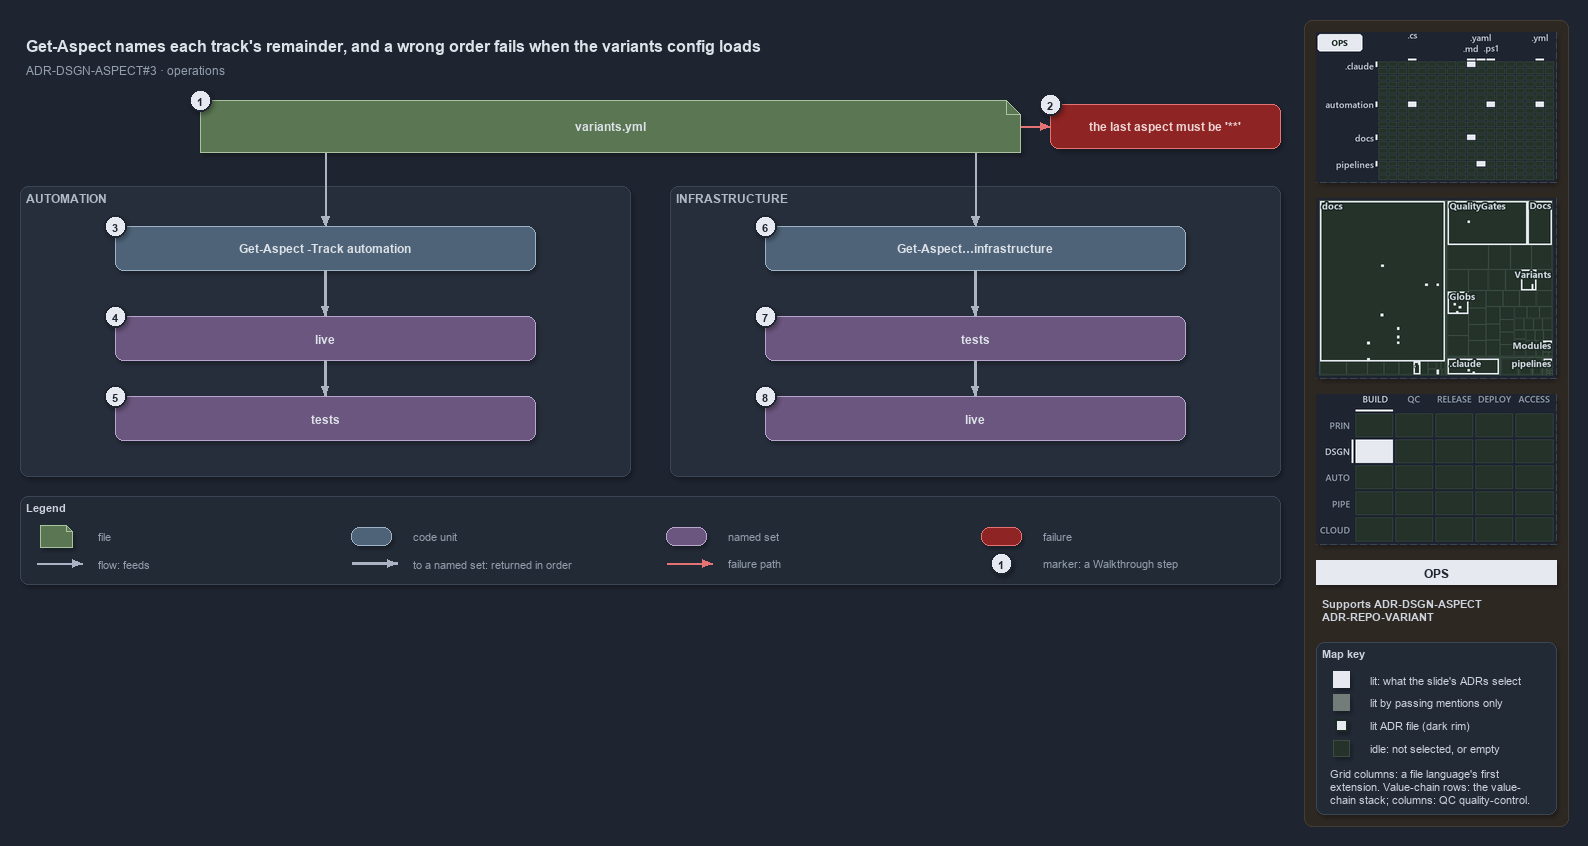

The diagram above was exported from draw.io. Its source (the exported page's mxGraphModel, read from the mxfile embedded in the PNG):
<mxGraphModel dx="1024" dy="768" grid="0" gridSize="10" guides="1" tooltips="1" connect="1" arrows="1" fold="1" page="1" pageScale="1" pageWidth="1572" pageHeight="654" background="#1E2430" math="0" shadow="1">
  <root>
    <mxCell id="0" />
    <mxCell id="1" parent="0" />
    <mxCell id="sidebar-bg" value="" style="rounded=1;arcSize=2;html=1;fillColor=#2E2823;strokeColor=#453C33;shadow=0;" vertex="1" parent="1">
      <mxGeometry x="1304" y="4" width="264" height="806" as="geometry" />
    </mxCell>
    <mxCell id="title" value="Get-Aspect names each track's remainder, and a wrong order fails when the variants config loads" style="text;html=1;align=left;verticalAlign=middle;fontSize=16;fontStyle=1;fontColor=#DDE2E9;" vertex="1" parent="1">
      <mxGeometry x="20" y="14" width="1260" height="30" as="geometry" />
    </mxCell>
    <mxCell id="subtitle" value="ADR-DSGN-ASPECT#3 &amp;#183; operations" style="text;html=1;align=left;verticalAlign=middle;fontSize=12;fontColor=#949FAE;" vertex="1" parent="1">
      <mxGeometry x="20" y="44" width="1240" height="20" as="geometry" />
    </mxCell>
    <mxCell id="g-file" value="&lt;b&gt;variants.yml&lt;/b&gt;" style="shape=note;size=14;whiteSpace=wrap;html=1;fillColor=#5B7653;strokeColor=#A9C29F;fontColor=#DDE2E9;fontSize=12;" vertex="1" parent="1">
      <mxGeometry x="200" y="84" width="820" height="52" as="geometry" />
    </mxCell>
    <mxCell id="mark-1" value="1" style="ellipse;html=1;fillColor=#E6EAF0;strokeColor=#1E2430;strokeWidth=2;fontColor=#1E2430;fontStyle=1;fontSize=11;" vertex="1" parent="1">
      <mxGeometry x="189" y="73" width="22" height="22" as="geometry" />
    </mxCell>
    <mxCell id="p-file-r" value="" style="text;html=1;strokeColor=none;fillColor=none;" vertex="1" parent="1">
      <mxGeometry x="1020" y="110" width="1" height="1" as="geometry" />
    </mxCell>
    <mxCell id="x-config" value="&lt;b&gt;the last aspect must be '**'&lt;/b&gt;" style="rounded=1;whiteSpace=wrap;html=1;arcSize=20;fillColor=#8E2424;strokeColor=#E57373;fontColor=#EFD4D4;fontSize=12;" vertex="1" parent="1">
      <mxGeometry x="1050" y="88" width="230" height="44" as="geometry" />
    </mxCell>
    <mxCell id="mark-2" value="2" style="ellipse;html=1;fillColor=#E6EAF0;strokeColor=#1E2430;strokeWidth=2;fontColor=#1E2430;fontStyle=1;fontSize=11;" vertex="1" parent="1">
      <mxGeometry x="1039" y="77" width="22" height="22" as="geometry" />
    </mxCell>
    <mxCell id="e-file-fail" value="" style="edgeStyle=orthogonalEdgeStyle;rounded=1;html=1;endArrow=block;strokeColor=#E57373;shadow=0;fontColor=#CDD3DC;" edge="1" parent="1" source="p-file-r" target="x-config">
      <mxGeometry relative="1" as="geometry" />
    </mxCell>
    <mxCell id="p-file-bl" value="" style="text;html=1;strokeColor=none;fillColor=none;" vertex="1" parent="1">
      <mxGeometry x="325" y="136" width="1" height="1" as="geometry" />
    </mxCell>
    <mxCell id="p-file-br" value="" style="text;html=1;strokeColor=none;fillColor=none;" vertex="1" parent="1">
      <mxGeometry x="975" y="136" width="1" height="1" as="geometry" />
    </mxCell>
    <mxCell id="band-auto" value="AUTOMATION" style="rounded=1;html=1;arcSize=3;fillColor=#262E3B;strokeColor=#3A4555;verticalAlign=top;align=left;spacingLeft=8;fontStyle=1;fontSize=12;fontColor=#B0BAC7;" vertex="1" parent="1">
      <mxGeometry x="20" y="170" width="610" height="290" as="geometry" />
    </mxCell>
    <mxCell id="band-infra" value="INFRASTRUCTURE" style="rounded=1;html=1;arcSize=3;fillColor=#262E3B;strokeColor=#3A4555;verticalAlign=top;align=left;spacingLeft=8;fontStyle=1;fontSize=12;fontColor=#B0BAC7;" vertex="1" parent="1">
      <mxGeometry x="670" y="170" width="610" height="290" as="geometry" />
    </mxCell>
    <mxCell id="cmd-auto" value="&lt;b&gt;Get-Aspect -Track automation&lt;/b&gt;" style="rounded=1;whiteSpace=wrap;html=1;arcSize=20;fillColor=#4E6378;strokeColor=#9FB3C8;fontColor=#DDE2E9;fontSize=12;" vertex="1" parent="1">
      <mxGeometry x="115" y="210" width="420" height="44" as="geometry" />
    </mxCell>
    <mxCell id="auto-live" value="&lt;b&gt;live&lt;/b&gt;" style="rounded=1;whiteSpace=wrap;html=1;arcSize=20;fillColor=#6A567E;strokeColor=#B9A6CC;fontColor=#DDE2E9;fontSize=12;" vertex="1" parent="1">
      <mxGeometry x="115" y="300" width="420" height="44" as="geometry" />
    </mxCell>
    <mxCell id="auto-tests" value="&lt;b&gt;tests&lt;/b&gt;" style="rounded=1;whiteSpace=wrap;html=1;arcSize=20;fillColor=#6A567E;strokeColor=#B9A6CC;fontColor=#DDE2E9;fontSize=12;" vertex="1" parent="1">
      <mxGeometry x="115" y="380" width="420" height="44" as="geometry" />
    </mxCell>
    <mxCell id="cmd-infra" value="&lt;b&gt;Get-Aspect…infrastructure&lt;/b&gt;" style="rounded=1;whiteSpace=wrap;html=1;arcSize=20;fillColor=#4E6378;strokeColor=#9FB3C8;fontColor=#DDE2E9;fontSize=12;" vertex="1" parent="1">
      <mxGeometry x="765" y="210" width="420" height="44" as="geometry" />
    </mxCell>
    <mxCell id="infra-tests" value="&lt;b&gt;tests&lt;/b&gt;" style="rounded=1;whiteSpace=wrap;html=1;arcSize=20;fillColor=#6A567E;strokeColor=#B9A6CC;fontColor=#DDE2E9;fontSize=12;" vertex="1" parent="1">
      <mxGeometry x="765" y="300" width="420" height="44" as="geometry" />
    </mxCell>
    <mxCell id="infra-live" value="&lt;b&gt;live&lt;/b&gt;" style="rounded=1;whiteSpace=wrap;html=1;arcSize=20;fillColor=#6A567E;strokeColor=#B9A6CC;fontColor=#DDE2E9;fontSize=12;" vertex="1" parent="1">
      <mxGeometry x="765" y="380" width="420" height="44" as="geometry" />
    </mxCell>
    <mxCell id="mark-3" value="3" style="ellipse;html=1;fillColor=#E6EAF0;strokeColor=#1E2430;strokeWidth=2;fontColor=#1E2430;fontStyle=1;fontSize=11;" vertex="1" parent="1">
      <mxGeometry x="104" y="199" width="22" height="22" as="geometry" />
    </mxCell>
    <mxCell id="mark-4" value="4" style="ellipse;html=1;fillColor=#E6EAF0;strokeColor=#1E2430;strokeWidth=2;fontColor=#1E2430;fontStyle=1;fontSize=11;" vertex="1" parent="1">
      <mxGeometry x="104" y="289" width="22" height="22" as="geometry" />
    </mxCell>
    <mxCell id="mark-5" value="5" style="ellipse;html=1;fillColor=#E6EAF0;strokeColor=#1E2430;strokeWidth=2;fontColor=#1E2430;fontStyle=1;fontSize=11;" vertex="1" parent="1">
      <mxGeometry x="104" y="369" width="22" height="22" as="geometry" />
    </mxCell>
    <mxCell id="mark-6" value="6" style="ellipse;html=1;fillColor=#E6EAF0;strokeColor=#1E2430;strokeWidth=2;fontColor=#1E2430;fontStyle=1;fontSize=11;" vertex="1" parent="1">
      <mxGeometry x="754" y="199" width="22" height="22" as="geometry" />
    </mxCell>
    <mxCell id="mark-7" value="7" style="ellipse;html=1;fillColor=#E6EAF0;strokeColor=#1E2430;strokeWidth=2;fontColor=#1E2430;fontStyle=1;fontSize=11;" vertex="1" parent="1">
      <mxGeometry x="754" y="289" width="22" height="22" as="geometry" />
    </mxCell>
    <mxCell id="mark-8" value="8" style="ellipse;html=1;fillColor=#E6EAF0;strokeColor=#1E2430;strokeWidth=2;fontColor=#1E2430;fontStyle=1;fontSize=11;" vertex="1" parent="1">
      <mxGeometry x="754" y="369" width="22" height="22" as="geometry" />
    </mxCell>
    <mxCell id="e-file-auto" value="" style="edgeStyle=orthogonalEdgeStyle;rounded=1;html=1;endArrow=block;strokeColor=#AAB4C3;shadow=0;fontColor=#CDD3DC;" edge="1" parent="1" source="p-file-bl" target="cmd-auto">
      <mxGeometry relative="1" as="geometry" />
    </mxCell>
    <mxCell id="e-auto-cmd-live" value="" style="edgeStyle=orthogonalEdgeStyle;rounded=1;html=1;endArrow=block;strokeColor=#AAB4C3;strokeWidth=2.5;shadow=0;fontColor=#CDD3DC;" edge="1" parent="1" source="cmd-auto" target="auto-live">
      <mxGeometry relative="1" as="geometry" />
    </mxCell>
    <mxCell id="e-auto-live-tests" value="" style="edgeStyle=orthogonalEdgeStyle;rounded=1;html=1;endArrow=block;strokeColor=#AAB4C3;strokeWidth=2.5;shadow=0;fontColor=#CDD3DC;" edge="1" parent="1" source="auto-live" target="auto-tests">
      <mxGeometry relative="1" as="geometry" />
    </mxCell>
    <mxCell id="e-file-infra" value="" style="edgeStyle=orthogonalEdgeStyle;rounded=1;html=1;endArrow=block;strokeColor=#AAB4C3;shadow=0;fontColor=#CDD3DC;" edge="1" parent="1" source="p-file-br" target="cmd-infra">
      <mxGeometry relative="1" as="geometry" />
    </mxCell>
    <mxCell id="e-infra-cmd-tests" value="" style="edgeStyle=orthogonalEdgeStyle;rounded=1;html=1;endArrow=block;strokeColor=#AAB4C3;strokeWidth=2.5;shadow=0;fontColor=#CDD3DC;" edge="1" parent="1" source="cmd-infra" target="infra-tests">
      <mxGeometry relative="1" as="geometry" />
    </mxCell>
    <mxCell id="e-infra-tests-live" value="" style="edgeStyle=orthogonalEdgeStyle;rounded=1;html=1;endArrow=block;strokeColor=#AAB4C3;strokeWidth=2.5;shadow=0;fontColor=#CDD3DC;" edge="1" parent="1" source="infra-tests" target="infra-live">
      <mxGeometry relative="1" as="geometry" />
    </mxCell>
    <mxCell id="legend" value="&lt;b&gt;Legend&lt;/b&gt;" style="rounded=1;whiteSpace=wrap;html=1;arcSize=6;fillColor=#222A36;strokeColor=#3A4555;align=left;verticalAlign=top;spacing=8;fontSize=11;fontColor=#CDD3DC;" vertex="1" parent="1">
      <mxGeometry x="20" y="480" width="1260" height="88" as="geometry" />
    </mxCell>
    <mxCell id="lg-0-s" value="" style="shape=note;size=6;html=1;fillColor=#5B7653;strokeColor=#A9C29F;" vertex="1" parent="1">
      <mxGeometry x="40" y="509" width="32" height="22" as="geometry" />
    </mxCell>
    <mxCell id="lg-0-t" value="file" style="text;html=1;align=left;verticalAlign=middle;fontSize=11;fontColor=#949FAE;" vertex="1" parent="1">
      <mxGeometry x="92" y="509" width="245" height="20" as="geometry" />
    </mxCell>
    <mxCell id="lg-1-s" value="" style="rounded=1;html=1;arcSize=20;fillColor=#4E6378;strokeColor=#9FB3C8;" vertex="1" parent="1">
      <mxGeometry x="351" y="511" width="40" height="18" as="geometry" />
    </mxCell>
    <mxCell id="lg-1-t" value="code unit" style="text;html=1;align=left;verticalAlign=middle;fontSize=11;fontColor=#949FAE;" vertex="1" parent="1">
      <mxGeometry x="407" y="509" width="245" height="20" as="geometry" />
    </mxCell>
    <mxCell id="lg-2-s" value="" style="rounded=1;html=1;arcSize=20;fillColor=#6A567E;strokeColor=#B9A6CC;" vertex="1" parent="1">
      <mxGeometry x="666" y="511" width="40" height="18" as="geometry" />
    </mxCell>
    <mxCell id="lg-2-t" value="named set" style="text;html=1;align=left;verticalAlign=middle;fontSize=11;fontColor=#949FAE;" vertex="1" parent="1">
      <mxGeometry x="722" y="509" width="245" height="20" as="geometry" />
    </mxCell>
    <mxCell id="lg-3-s" value="" style="rounded=1;html=1;arcSize=20;fillColor=#8E2424;strokeColor=#E57373;" vertex="1" parent="1">
      <mxGeometry x="981" y="511" width="40" height="18" as="geometry" />
    </mxCell>
    <mxCell id="lg-3-t" value="failure" style="text;html=1;align=left;verticalAlign=middle;fontSize=11;fontColor=#949FAE;" vertex="1" parent="1">
      <mxGeometry x="1037" y="509" width="245" height="20" as="geometry" />
    </mxCell>
    <mxCell id="lg-4-a" value="" style="text;html=1;strokeColor=none;fillColor=none;" vertex="1" parent="1">
      <mxGeometry x="36" y="547" width="1" height="1" as="geometry" />
    </mxCell>
    <mxCell id="lg-4-b" value="" style="text;html=1;strokeColor=none;fillColor=none;" vertex="1" parent="1">
      <mxGeometry x="82" y="547" width="1" height="1" as="geometry" />
    </mxCell>
    <mxCell id="lg-4-e" value="" style="edgeStyle=orthogonalEdgeStyle;rounded=1;html=1;endArrow=block;strokeColor=#AAB4C3;shadow=0;fontColor=#CDD3DC;" edge="1" parent="1" source="lg-4-a" target="lg-4-b">
      <mxGeometry relative="1" as="geometry" />
    </mxCell>
    <mxCell id="lg-4-t" value="flow: feeds" style="text;html=1;align=left;verticalAlign=middle;fontSize=11;fontColor=#949FAE;" vertex="1" parent="1">
      <mxGeometry x="92" y="537" width="245" height="20" as="geometry" />
    </mxCell>
    <mxCell id="lg-5-a" value="" style="text;html=1;strokeColor=none;fillColor=none;" vertex="1" parent="1">
      <mxGeometry x="351" y="547" width="1" height="1" as="geometry" />
    </mxCell>
    <mxCell id="lg-5-b" value="" style="text;html=1;strokeColor=none;fillColor=none;" vertex="1" parent="1">
      <mxGeometry x="397" y="547" width="1" height="1" as="geometry" />
    </mxCell>
    <mxCell id="lg-5-e" value="" style="edgeStyle=orthogonalEdgeStyle;rounded=1;html=1;endArrow=block;strokeColor=#AAB4C3;strokeWidth=2.5;shadow=0;fontColor=#CDD3DC;" edge="1" parent="1" source="lg-5-a" target="lg-5-b">
      <mxGeometry relative="1" as="geometry" />
    </mxCell>
    <mxCell id="lg-5-t" value="to a named set: returned in order" style="text;html=1;align=left;verticalAlign=middle;fontSize=11;fontColor=#949FAE;" vertex="1" parent="1">
      <mxGeometry x="407" y="537" width="245" height="20" as="geometry" />
    </mxCell>
    <mxCell id="lg-6-a" value="" style="text;html=1;strokeColor=none;fillColor=none;" vertex="1" parent="1">
      <mxGeometry x="666" y="547" width="1" height="1" as="geometry" />
    </mxCell>
    <mxCell id="lg-6-b" value="" style="text;html=1;strokeColor=none;fillColor=none;" vertex="1" parent="1">
      <mxGeometry x="712" y="547" width="1" height="1" as="geometry" />
    </mxCell>
    <mxCell id="lg-6-e" value="" style="edgeStyle=orthogonalEdgeStyle;rounded=1;html=1;endArrow=block;strokeColor=#E57373;shadow=0;fontColor=#CDD3DC;" edge="1" parent="1" source="lg-6-a" target="lg-6-b">
      <mxGeometry relative="1" as="geometry" />
    </mxCell>
    <mxCell id="lg-6-t" value="failure path" style="text;html=1;align=left;verticalAlign=middle;fontSize=11;fontColor=#949FAE;" vertex="1" parent="1">
      <mxGeometry x="722" y="537" width="245" height="20" as="geometry" />
    </mxCell>
    <mxCell id="lg-7-s" value="1" style="ellipse;html=1;fillColor=#E6EAF0;strokeColor=#1E2430;strokeWidth=2;fontColor=#1E2430;fontStyle=1;fontSize=11;" vertex="1" parent="1">
      <mxGeometry x="990" y="536" width="22" height="22" as="geometry" />
    </mxCell>
    <mxCell id="lg-7-t" value="marker: a Walkthrough step" style="text;html=1;align=left;verticalAlign=middle;fontSize=11;fontColor=#949FAE;" vertex="1" parent="1">
      <mxGeometry x="1037" y="537" width="245" height="20" as="geometry" />
    </mxCell>
    <mxCell id="minimap-grid" value="" style="shape=image;imageAspect=0;rounded=1;arcSize=4;whiteSpace=wrap;html=1;fillColor=#262E3B;strokeColor=#3A4555;dashed=1;fontColor=#949FAE;fontSize=11;image=data:image/png,(base64 omitted: 12172 chars);" vertex="1" parent="1">
      <mxGeometry x="1316" y="16" width="240" height="150" as="geometry" />
    </mxCell>
    <mxCell id="minimap-tree" value="" style="shape=image;imageAspect=0;rounded=1;arcSize=4;whiteSpace=wrap;html=1;fillColor=#262E3B;strokeColor=#3A4555;dashed=1;fontColor=#949FAE;fontSize=11;image=data:image/png,(base64 omitted: 21216 chars);" vertex="1" parent="1">
      <mxGeometry x="1316" y="182" width="240" height="180" as="geometry" />
    </mxCell>
    <mxCell id="minimap-chain" value="" style="shape=image;imageAspect=0;rounded=1;arcSize=4;whiteSpace=wrap;html=1;fillColor=#262E3B;strokeColor=#3A4555;dashed=1;fontColor=#949FAE;fontSize=11;image=data:image/png,(base64 omitted: 12436 chars);" vertex="1" parent="1">
      <mxGeometry x="1316" y="378" width="240" height="150" as="geometry" />
    </mxCell>
    <mxCell id="lens-badge" value="OPS" style="rounded=0;whiteSpace=wrap;html=1;align=center;verticalAlign=middle;fontSize=12;fontStyle=1;fontColor=#1E2430;fillColor=#E6EAF0;strokeColor=none;" vertex="1" parent="1">
      <mxGeometry x="1316" y="544" width="240" height="24" as="geometry" />
    </mxCell>
    <mxCell id="supports" value="&lt;b&gt;Supports&lt;/b&gt; ADR-DSGN-ASPECT&lt;br&gt;ADR-REPO-VARIANT" style="text;html=1;whiteSpace=wrap;align=left;verticalAlign=top;fontSize=11;fontColor=#CDD3DC;" vertex="1" parent="1">
      <mxGeometry x="1316" y="576" width="240" height="38" as="geometry" />
    </mxCell>
    <mxCell id="mapkey" value="&lt;b&gt;Map key&lt;/b&gt;" style="rounded=1;arcSize=6;whiteSpace=wrap;html=1;align=left;verticalAlign=top;fontSize=11;fontColor=#CDD3DC;fillColor=#222A36;strokeColor=#3A4555;spacingLeft=8;spacingTop=2;" vertex="1" parent="1">
      <mxGeometry x="1316" y="626" width="240" height="172" as="geometry" />
    </mxCell>
    <mxCell id="mapkey-lit" value="" style="rounded=0;html=1;fillColor=#E6EAF0;strokeColor=#E6EAF0;" vertex="1" parent="1">
      <mxGeometry x="1333.0" y="655.0" width="16" height="16" as="geometry" />
    </mxCell>
    <mxCell id="mapkey-lit-text" value="lit: what the slide's ADRs select" style="text;html=1;align=left;verticalAlign=middle;fontSize=11;fontColor=#CDD3DC;" vertex="1" parent="1">
      <mxGeometry x="1364" y="653" width="184" height="20" as="geometry" />
    </mxCell>
    <mxCell id="mapkey-touched" value="" style="rounded=0;html=1;fillColor=#727C79;strokeColor=#727C79;" vertex="1" parent="1">
      <mxGeometry x="1333.0" y="678.0" width="16" height="16" as="geometry" />
    </mxCell>
    <mxCell id="mapkey-touched-text" value="lit by passing mentions only" style="text;html=1;align=left;verticalAlign=middle;fontSize=11;fontColor=#CDD3DC;" vertex="1" parent="1">
      <mxGeometry x="1364" y="676" width="184" height="20" as="geometry" />
    </mxCell>
    <mxCell id="mapkey-adr" value="" style="rounded=0;html=1;fillColor=#E6EAF0;strokeColor=#1C2A24;strokeWidth=2;" vertex="1" parent="1">
      <mxGeometry x="1335.0" y="703.0" width="12" height="12" as="geometry" />
    </mxCell>
    <mxCell id="mapkey-adr-text" value="lit ADR file (dark rim)" style="text;html=1;align=left;verticalAlign=middle;fontSize=11;fontColor=#CDD3DC;" vertex="1" parent="1">
      <mxGeometry x="1364" y="699" width="184" height="20" as="geometry" />
    </mxCell>
    <mxCell id="mapkey-idle" value="" style="rounded=0;html=1;fillColor=#243229;strokeColor=#3B4D43;" vertex="1" parent="1">
      <mxGeometry x="1333.0" y="724.0" width="16" height="16" as="geometry" />
    </mxCell>
    <mxCell id="mapkey-idle-text" value="idle: not selected, or empty" style="text;html=1;align=left;verticalAlign=middle;fontSize=11;fontColor=#CDD3DC;" vertex="1" parent="1">
      <mxGeometry x="1364" y="722" width="184" height="20" as="geometry" />
    </mxCell>
    <mxCell id="mapkey-codes" value="Grid columns: a file language's first&lt;br&gt;extension. Value-chain rows: the value-&lt;br&gt;chain stack; columns: QC quality-control." style="text;html=1;align=left;verticalAlign=top;whiteSpace=wrap;fontSize=11;fontColor=#CDD3DC;" vertex="1" parent="1">
      <mxGeometry x="1324" y="746" width="224" height="46" as="geometry" />
    </mxCell>
  </root>
</mxGraphModel>